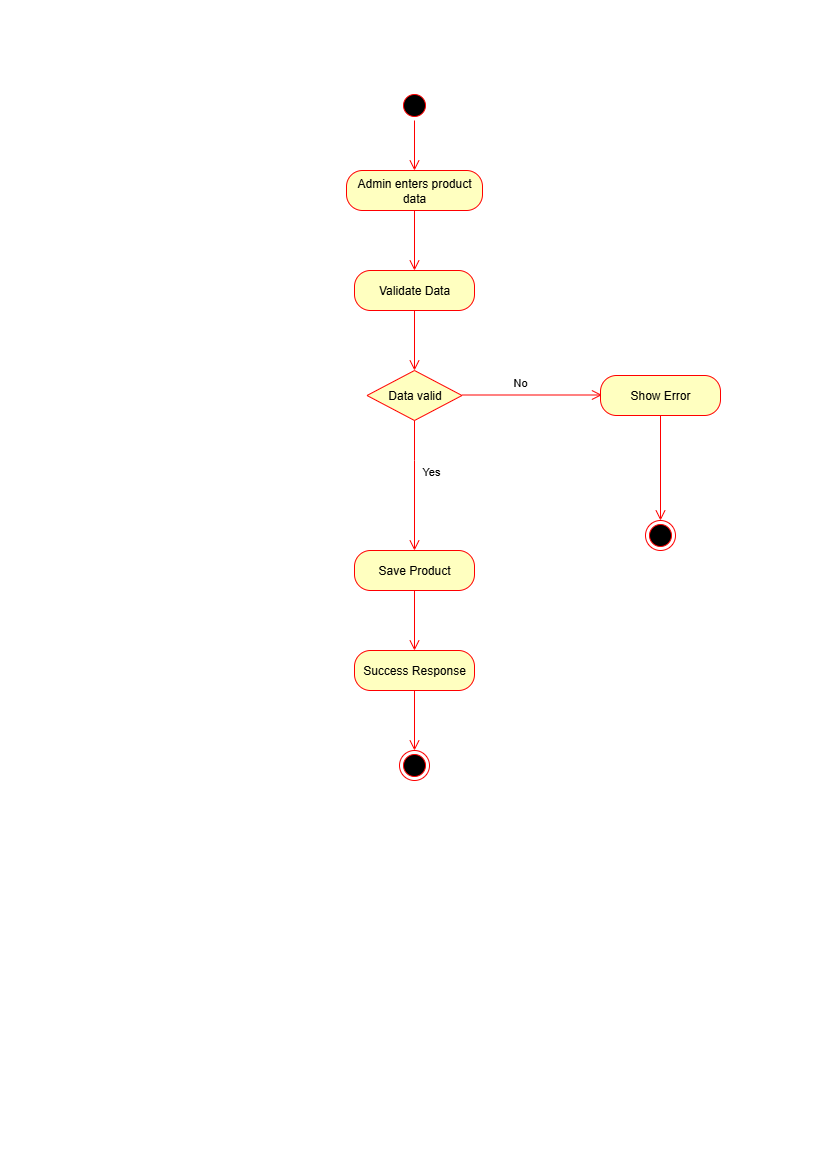

The diagram above was exported from draw.io. Its source (the exported page's mxGraphModel, read from the mxfile embedded in the PNG):
<mxGraphModel dx="1426" dy="849" grid="1" gridSize="10" guides="1" tooltips="1" connect="1" arrows="1" fold="1" page="1" pageScale="1" pageWidth="827" pageHeight="1169" math="0" shadow="0">
  <root>
    <mxCell id="0" />
    <mxCell id="1" parent="0" />
    <mxCell id="zqIUOmP7tkDYq834LjOO-1" value="" style="ellipse;html=1;shape=startState;fillColor=#000000;strokeColor=#ff0000;" vertex="1" parent="1">
      <mxGeometry x="399" y="90" width="30" height="30" as="geometry" />
    </mxCell>
    <mxCell id="zqIUOmP7tkDYq834LjOO-2" value="" style="edgeStyle=orthogonalEdgeStyle;html=1;verticalAlign=bottom;endArrow=open;endSize=8;strokeColor=#ff0000;rounded=0;" edge="1" source="zqIUOmP7tkDYq834LjOO-1" parent="1">
      <mxGeometry relative="1" as="geometry">
        <mxPoint x="414" y="170" as="targetPoint" />
      </mxGeometry>
    </mxCell>
    <mxCell id="zqIUOmP7tkDYq834LjOO-3" value="Admin enters product data" style="rounded=1;whiteSpace=wrap;html=1;arcSize=40;fontColor=#000000;fillColor=#ffffc0;strokeColor=#ff0000;" vertex="1" parent="1">
      <mxGeometry x="346" y="170" width="136" height="40" as="geometry" />
    </mxCell>
    <mxCell id="zqIUOmP7tkDYq834LjOO-4" value="" style="edgeStyle=orthogonalEdgeStyle;html=1;verticalAlign=bottom;endArrow=open;endSize=8;strokeColor=#ff0000;rounded=0;" edge="1" source="zqIUOmP7tkDYq834LjOO-3" parent="1">
      <mxGeometry relative="1" as="geometry">
        <mxPoint x="414" y="270" as="targetPoint" />
      </mxGeometry>
    </mxCell>
    <mxCell id="zqIUOmP7tkDYq834LjOO-7" value="Validate Data" style="rounded=1;whiteSpace=wrap;html=1;arcSize=40;fontColor=#000000;fillColor=#ffffc0;strokeColor=#ff0000;" vertex="1" parent="1">
      <mxGeometry x="354" y="270" width="120" height="40" as="geometry" />
    </mxCell>
    <mxCell id="zqIUOmP7tkDYq834LjOO-8" value="" style="edgeStyle=orthogonalEdgeStyle;html=1;verticalAlign=bottom;endArrow=open;endSize=8;strokeColor=#ff0000;rounded=0;" edge="1" source="zqIUOmP7tkDYq834LjOO-7" parent="1">
      <mxGeometry relative="1" as="geometry">
        <mxPoint x="414" y="370" as="targetPoint" />
      </mxGeometry>
    </mxCell>
    <mxCell id="zqIUOmP7tkDYq834LjOO-9" value="Data valid" style="rhombus;whiteSpace=wrap;html=1;fontColor=#000000;fillColor=#ffffc0;strokeColor=#ff0000;" vertex="1" parent="1">
      <mxGeometry x="366.5" y="370" width="95" height="50" as="geometry" />
    </mxCell>
    <mxCell id="zqIUOmP7tkDYq834LjOO-15" value="No" style="edgeStyle=orthogonalEdgeStyle;html=1;align=left;verticalAlign=bottom;endArrow=open;endSize=8;strokeColor=#ff0000;rounded=0;" edge="1" parent="1">
      <mxGeometry x="-0.3071" y="5" relative="1" as="geometry">
        <mxPoint x="601.5" y="394.5" as="targetPoint" />
        <mxPoint x="461.5" y="394.5" as="sourcePoint" />
        <Array as="points">
          <mxPoint x="551.5" y="394.5" />
        </Array>
        <mxPoint y="1" as="offset" />
      </mxGeometry>
    </mxCell>
    <mxCell id="zqIUOmP7tkDYq834LjOO-16" value="Yes" style="edgeStyle=orthogonalEdgeStyle;html=1;align=left;verticalAlign=bottom;endArrow=open;endSize=8;strokeColor=#ff0000;rounded=0;exitX=0.5;exitY=1;exitDx=0;exitDy=0;" edge="1" parent="1" source="zqIUOmP7tkDYq834LjOO-9">
      <mxGeometry x="-0.0769" y="6" relative="1" as="geometry">
        <mxPoint x="414" y="550" as="targetPoint" />
        <mxPoint x="471.5" y="404.5" as="sourcePoint" />
        <Array as="points">
          <mxPoint x="414" y="460" />
          <mxPoint x="414" y="460" />
        </Array>
        <mxPoint as="offset" />
      </mxGeometry>
    </mxCell>
    <mxCell id="zqIUOmP7tkDYq834LjOO-17" value="Show Error" style="rounded=1;whiteSpace=wrap;html=1;arcSize=40;fontColor=#000000;fillColor=#ffffc0;strokeColor=#ff0000;" vertex="1" parent="1">
      <mxGeometry x="600" y="375" width="120" height="40" as="geometry" />
    </mxCell>
    <mxCell id="zqIUOmP7tkDYq834LjOO-18" value="" style="edgeStyle=orthogonalEdgeStyle;html=1;verticalAlign=bottom;endArrow=open;endSize=8;strokeColor=#ff0000;rounded=0;" edge="1" source="zqIUOmP7tkDYq834LjOO-17" parent="1">
      <mxGeometry relative="1" as="geometry">
        <mxPoint x="660" y="520" as="targetPoint" />
      </mxGeometry>
    </mxCell>
    <mxCell id="zqIUOmP7tkDYq834LjOO-19" value="" style="ellipse;html=1;shape=endState;fillColor=#000000;strokeColor=#ff0000;" vertex="1" parent="1">
      <mxGeometry x="645" y="520" width="30" height="30" as="geometry" />
    </mxCell>
    <mxCell id="zqIUOmP7tkDYq834LjOO-20" value="Save Product" style="rounded=1;whiteSpace=wrap;html=1;arcSize=40;fontColor=#000000;fillColor=#ffffc0;strokeColor=#ff0000;" vertex="1" parent="1">
      <mxGeometry x="354" y="550" width="120" height="40" as="geometry" />
    </mxCell>
    <mxCell id="zqIUOmP7tkDYq834LjOO-21" value="" style="edgeStyle=orthogonalEdgeStyle;html=1;verticalAlign=bottom;endArrow=open;endSize=8;strokeColor=#ff0000;rounded=0;" edge="1" source="zqIUOmP7tkDYq834LjOO-20" parent="1">
      <mxGeometry relative="1" as="geometry">
        <mxPoint x="414" y="650" as="targetPoint" />
      </mxGeometry>
    </mxCell>
    <mxCell id="zqIUOmP7tkDYq834LjOO-22" value="Success Response" style="rounded=1;whiteSpace=wrap;html=1;arcSize=40;fontColor=#000000;fillColor=#ffffc0;strokeColor=#ff0000;" vertex="1" parent="1">
      <mxGeometry x="354" y="650" width="120" height="40" as="geometry" />
    </mxCell>
    <mxCell id="zqIUOmP7tkDYq834LjOO-23" value="" style="edgeStyle=orthogonalEdgeStyle;html=1;verticalAlign=bottom;endArrow=open;endSize=8;strokeColor=#ff0000;rounded=0;" edge="1" source="zqIUOmP7tkDYq834LjOO-22" parent="1">
      <mxGeometry relative="1" as="geometry">
        <mxPoint x="414" y="750" as="targetPoint" />
      </mxGeometry>
    </mxCell>
    <mxCell id="zqIUOmP7tkDYq834LjOO-24" value="" style="ellipse;html=1;shape=endState;fillColor=#000000;strokeColor=#ff0000;" vertex="1" parent="1">
      <mxGeometry x="399" y="750" width="30" height="30" as="geometry" />
    </mxCell>
  </root>
</mxGraphModel>